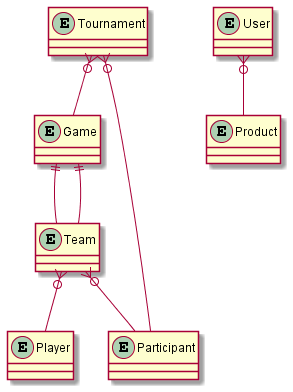

The diagram above was rendered by PlantUML. Its source (embedded in the PNG):
@startuml DATABASE

entity "Team" as tm
entity "Player" as pl
entity "Tournament" as tr
entity "Game" as gm
entity "User" as us
entity "Product" as pr

entity "Participant" as pt

tm }o-- pl
tr }o-- pt
tm }o--pt
tr }o-- gm
gm ||-- tm
gm ||-- tm
us }o-- pr

@enduml